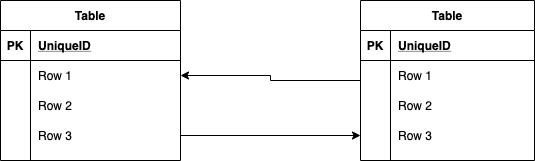

The diagram above was exported from draw.io. Its source (the exported page's mxGraphModel, read from the mxfile embedded in the PNG):
<mxGraphModel dx="650" dy="592" grid="1" gridSize="10" guides="1" tooltips="1" connect="1" arrows="1" fold="1" page="1" pageScale="1" pageWidth="827" pageHeight="1169" math="0" shadow="0">
  <root>
    <mxCell id="0" />
    <mxCell id="1" parent="0" />
    <mxCell id="2" value="Table" style="shape=table;startSize=30;container=1;collapsible=1;childLayout=tableLayout;fixedRows=1;rowLines=0;fontStyle=1;align=center;resizeLast=1;" vertex="1" parent="1">
      <mxGeometry x="60" y="170" width="180" height="160" as="geometry" />
    </mxCell>
    <mxCell id="3" value="" style="shape=partialRectangle;collapsible=0;dropTarget=0;pointerEvents=0;fillColor=none;top=0;left=0;bottom=1;right=0;points=[[0,0.5],[1,0.5]];portConstraint=eastwest;" vertex="1" parent="2">
      <mxGeometry y="30" width="180" height="30" as="geometry" />
    </mxCell>
    <mxCell id="4" value="PK" style="shape=partialRectangle;connectable=0;fillColor=none;top=0;left=0;bottom=0;right=0;fontStyle=1;overflow=hidden;" vertex="1" parent="3">
      <mxGeometry width="30" height="30" as="geometry" />
    </mxCell>
    <mxCell id="5" value="UniqueID" style="shape=partialRectangle;connectable=0;fillColor=none;top=0;left=0;bottom=0;right=0;align=left;spacingLeft=6;fontStyle=5;overflow=hidden;" vertex="1" parent="3">
      <mxGeometry x="30" width="150" height="30" as="geometry" />
    </mxCell>
    <mxCell id="6" value="" style="shape=partialRectangle;collapsible=0;dropTarget=0;pointerEvents=0;fillColor=none;top=0;left=0;bottom=0;right=0;points=[[0,0.5],[1,0.5]];portConstraint=eastwest;" vertex="1" parent="2">
      <mxGeometry y="60" width="180" height="30" as="geometry" />
    </mxCell>
    <mxCell id="7" value="" style="shape=partialRectangle;connectable=0;fillColor=none;top=0;left=0;bottom=0;right=0;editable=1;overflow=hidden;" vertex="1" parent="6">
      <mxGeometry width="30" height="30" as="geometry" />
    </mxCell>
    <mxCell id="8" value="Row 1" style="shape=partialRectangle;connectable=0;fillColor=none;top=0;left=0;bottom=0;right=0;align=left;spacingLeft=6;overflow=hidden;" vertex="1" parent="6">
      <mxGeometry x="30" width="150" height="30" as="geometry" />
    </mxCell>
    <mxCell id="9" value="" style="shape=partialRectangle;collapsible=0;dropTarget=0;pointerEvents=0;fillColor=none;top=0;left=0;bottom=0;right=0;points=[[0,0.5],[1,0.5]];portConstraint=eastwest;" vertex="1" parent="2">
      <mxGeometry y="90" width="180" height="30" as="geometry" />
    </mxCell>
    <mxCell id="10" value="" style="shape=partialRectangle;connectable=0;fillColor=none;top=0;left=0;bottom=0;right=0;editable=1;overflow=hidden;" vertex="1" parent="9">
      <mxGeometry width="30" height="30" as="geometry" />
    </mxCell>
    <mxCell id="11" value="Row 2" style="shape=partialRectangle;connectable=0;fillColor=none;top=0;left=0;bottom=0;right=0;align=left;spacingLeft=6;overflow=hidden;" vertex="1" parent="9">
      <mxGeometry x="30" width="150" height="30" as="geometry" />
    </mxCell>
    <mxCell id="12" value="" style="shape=partialRectangle;collapsible=0;dropTarget=0;pointerEvents=0;fillColor=none;top=0;left=0;bottom=0;right=0;points=[[0,0.5],[1,0.5]];portConstraint=eastwest;" vertex="1" parent="2">
      <mxGeometry y="120" width="180" height="30" as="geometry" />
    </mxCell>
    <mxCell id="13" value="" style="shape=partialRectangle;connectable=0;fillColor=none;top=0;left=0;bottom=0;right=0;editable=1;overflow=hidden;" vertex="1" parent="12">
      <mxGeometry width="30" height="30" as="geometry" />
    </mxCell>
    <mxCell id="14" value="Row 3" style="shape=partialRectangle;connectable=0;fillColor=none;top=0;left=0;bottom=0;right=0;align=left;spacingLeft=6;overflow=hidden;" vertex="1" parent="12">
      <mxGeometry x="30" width="150" height="30" as="geometry" />
    </mxCell>
    <mxCell id="29" style="edgeStyle=orthogonalEdgeStyle;rounded=0;orthogonalLoop=1;jettySize=auto;html=1;" edge="1" parent="1" source="15" target="6">
      <mxGeometry relative="1" as="geometry" />
    </mxCell>
    <mxCell id="15" value="Table" style="shape=table;startSize=30;container=1;collapsible=1;childLayout=tableLayout;fixedRows=1;rowLines=0;fontStyle=1;align=center;resizeLast=1;" vertex="1" parent="1">
      <mxGeometry x="420" y="170" width="174" height="160" as="geometry" />
    </mxCell>
    <mxCell id="16" value="" style="shape=partialRectangle;collapsible=0;dropTarget=0;pointerEvents=0;fillColor=none;top=0;left=0;bottom=1;right=0;points=[[0,0.5],[1,0.5]];portConstraint=eastwest;" vertex="1" parent="15">
      <mxGeometry y="30" width="174" height="30" as="geometry" />
    </mxCell>
    <mxCell id="17" value="PK" style="shape=partialRectangle;connectable=0;fillColor=none;top=0;left=0;bottom=0;right=0;fontStyle=1;overflow=hidden;" vertex="1" parent="16">
      <mxGeometry width="30" height="30" as="geometry" />
    </mxCell>
    <mxCell id="18" value="UniqueID" style="shape=partialRectangle;connectable=0;fillColor=none;top=0;left=0;bottom=0;right=0;align=left;spacingLeft=6;fontStyle=5;overflow=hidden;" vertex="1" parent="16">
      <mxGeometry x="30" width="144" height="30" as="geometry" />
    </mxCell>
    <mxCell id="19" value="" style="shape=partialRectangle;collapsible=0;dropTarget=0;pointerEvents=0;fillColor=none;top=0;left=0;bottom=0;right=0;points=[[0,0.5],[1,0.5]];portConstraint=eastwest;" vertex="1" parent="15">
      <mxGeometry y="60" width="174" height="30" as="geometry" />
    </mxCell>
    <mxCell id="20" value="" style="shape=partialRectangle;connectable=0;fillColor=none;top=0;left=0;bottom=0;right=0;editable=1;overflow=hidden;" vertex="1" parent="19">
      <mxGeometry width="30" height="30" as="geometry" />
    </mxCell>
    <mxCell id="21" value="Row 1" style="shape=partialRectangle;connectable=0;fillColor=none;top=0;left=0;bottom=0;right=0;align=left;spacingLeft=6;overflow=hidden;" vertex="1" parent="19">
      <mxGeometry x="30" width="144" height="30" as="geometry" />
    </mxCell>
    <mxCell id="22" value="" style="shape=partialRectangle;collapsible=0;dropTarget=0;pointerEvents=0;fillColor=none;top=0;left=0;bottom=0;right=0;points=[[0,0.5],[1,0.5]];portConstraint=eastwest;" vertex="1" parent="15">
      <mxGeometry y="90" width="174" height="30" as="geometry" />
    </mxCell>
    <mxCell id="23" value="" style="shape=partialRectangle;connectable=0;fillColor=none;top=0;left=0;bottom=0;right=0;editable=1;overflow=hidden;" vertex="1" parent="22">
      <mxGeometry width="30" height="30" as="geometry" />
    </mxCell>
    <mxCell id="24" value="Row 2" style="shape=partialRectangle;connectable=0;fillColor=none;top=0;left=0;bottom=0;right=0;align=left;spacingLeft=6;overflow=hidden;" vertex="1" parent="22">
      <mxGeometry x="30" width="144" height="30" as="geometry" />
    </mxCell>
    <mxCell id="25" value="" style="shape=partialRectangle;collapsible=0;dropTarget=0;pointerEvents=0;fillColor=none;top=0;left=0;bottom=0;right=0;points=[[0,0.5],[1,0.5]];portConstraint=eastwest;" vertex="1" parent="15">
      <mxGeometry y="120" width="174" height="30" as="geometry" />
    </mxCell>
    <mxCell id="26" value="" style="shape=partialRectangle;connectable=0;fillColor=none;top=0;left=0;bottom=0;right=0;editable=1;overflow=hidden;" vertex="1" parent="25">
      <mxGeometry width="30" height="30" as="geometry" />
    </mxCell>
    <mxCell id="27" value="Row 3" style="shape=partialRectangle;connectable=0;fillColor=none;top=0;left=0;bottom=0;right=0;align=left;spacingLeft=6;overflow=hidden;" vertex="1" parent="25">
      <mxGeometry x="30" width="144" height="30" as="geometry" />
    </mxCell>
    <mxCell id="28" style="edgeStyle=orthogonalEdgeStyle;rounded=0;orthogonalLoop=1;jettySize=auto;html=1;" edge="1" parent="1" source="12" target="25">
      <mxGeometry relative="1" as="geometry" />
    </mxCell>
  </root>
</mxGraphModel>